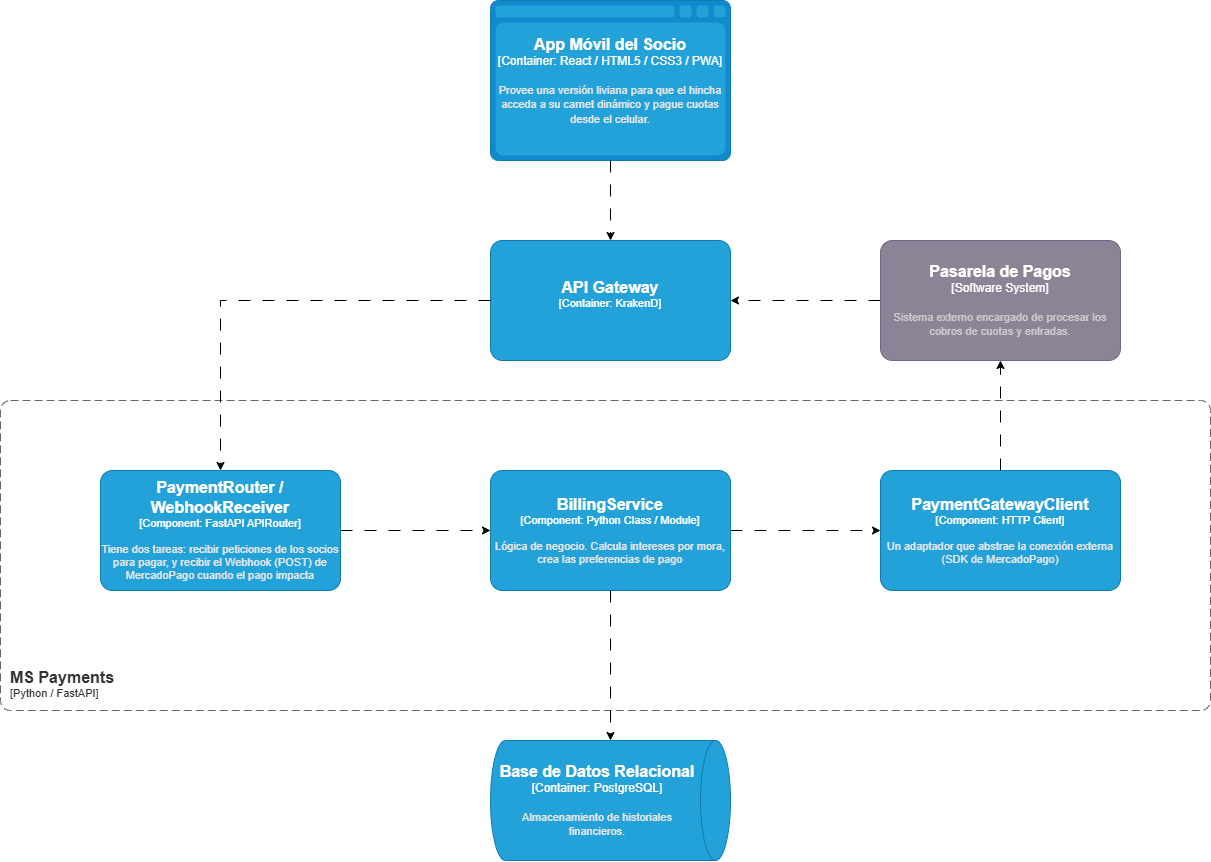

The diagram above was exported from draw.io. Its source (the exported page's mxGraphModel, read from the mxfile embedded in the PNG):
<mxGraphModel dx="633" dy="894" grid="1" gridSize="10" guides="1" tooltips="1" connect="1" arrows="1" fold="1" page="1" pageScale="1" pageWidth="827" pageHeight="1169" math="0" shadow="0">
  <root>
    <mxCell id="0" />
    <mxCell id="1" parent="0" />
    <object placeholders="1" c4Name="App Móvil del Socio" c4Type="Container" c4Technology="React / HTML5 / CSS3 / PWA" c4Description="Provee una versión liviana para que el hincha acceda a su carnet dinámico y pague cuotas desde el celular." label="&lt;font style=&quot;font-size: 16px&quot;&gt;&lt;b&gt;%c4Name%&lt;/b&gt;&lt;/font&gt;&lt;div&gt;[%c4Type%:&amp;nbsp;%c4Technology%]&lt;/div&gt;&lt;br&gt;&lt;div&gt;&lt;font style=&quot;font-size: 11px&quot;&gt;&lt;font color=&quot;#E6E6E6&quot;&gt;%c4Description%&lt;/font&gt;&lt;/div&gt;" id="XwJ5_whROYi7Qnp19-HV-69">
      <mxCell parent="1" style="shape=mxgraph.c4.webBrowserContainer2;whiteSpace=wrap;html=1;boundedLbl=1;rounded=0;labelBackgroundColor=none;strokeColor=#118ACD;fillColor=#23A2D9;strokeColor=#118ACD;strokeColor2=#0E7DAD;fontSize=12;fontColor=#ffffff;align=center;metaEdit=1;points=[[0.5,0,0],[1,0.25,0],[1,0.5,0],[1,0.75,0],[0.5,1,0],[0,0.75,0],[0,0.5,0],[0,0.25,0]];resizable=0;" vertex="1">
        <mxGeometry height="160" width="240" x="2080" y="910" as="geometry" />
      </mxCell>
    </object>
    <object placeholders="1" c4Name="MS Payments" c4Type="ContainerScopeBoundary" c4Application="Python / FastAPI" label="&lt;font style=&quot;font-size: 16px&quot;&gt;&lt;b&gt;&lt;div style=&quot;text-align: left&quot;&gt;%c4Name%&lt;/div&gt;&lt;/b&gt;&lt;/font&gt;&lt;div style=&quot;text-align: left&quot;&gt;[%c4Application%]&lt;/div&gt;" id="XwJ5_whROYi7Qnp19-HV-70">
      <mxCell parent="1" style="rounded=1;fontSize=11;whiteSpace=wrap;html=1;dashed=1;arcSize=20;fillColor=none;strokeColor=#666666;fontColor=#333333;labelBackgroundColor=none;align=left;verticalAlign=bottom;labelBorderColor=none;spacingTop=0;spacing=10;dashPattern=8 4;metaEdit=1;rotatable=0;perimeter=rectanglePerimeter;noLabel=0;labelPadding=0;allowArrows=0;connectable=0;expand=0;recursiveResize=0;editable=1;pointerEvents=0;absoluteArcSize=1;points=[[0.25,0,0],[0.5,0,0],[0.75,0,0],[1,0.25,0],[1,0.5,0],[1,0.75,0],[0.75,1,0],[0.5,1,0],[0.25,1,0],[0,0.75,0],[0,0.5,0],[0,0.25,0]];" vertex="1">
        <mxGeometry height="310" width="1210" x="1590" y="1310" as="geometry" />
      </mxCell>
    </object>
    <mxCell id="XwJ5_whROYi7Qnp19-HV-71" edge="1" parent="1" source="XwJ5_whROYi7Qnp19-HV-73" style="edgeStyle=orthogonalEdgeStyle;rounded=0;orthogonalLoop=1;jettySize=auto;html=1;dashed=1;dashPattern=12 12;" target="XwJ5_whROYi7Qnp19-HV-76">
      <mxGeometry relative="1" as="geometry" />
    </mxCell>
    <object placeholders="1" c4Name="PaymentRouter / WebhookReceiver" c4Type="Component" c4Technology="FastAPI APIRouter" c4Description="Tiene dos tareas: recibir peticiones de los socios para pagar, y recibir el Webhook (POST) de MercadoPago cuando el pago impacta" label="&lt;font style=&quot;font-size: 16px&quot;&gt;&lt;b&gt;%c4Name%&lt;/b&gt;&lt;/font&gt;&lt;div&gt;[%c4Type%: %c4Technology%]&lt;/div&gt;&lt;br&gt;&lt;div&gt;&lt;font style=&quot;font-size: 11px&quot;&gt;&lt;font color=&quot;#E6E6E6&quot;&gt;%c4Description%&lt;/font&gt;&lt;/div&gt;" id="XwJ5_whROYi7Qnp19-HV-73">
      <mxCell parent="1" style="rounded=1;whiteSpace=wrap;html=1;fontSize=11;labelBackgroundColor=none;fillColor=#23A2D9;fontColor=#ffffff;align=center;arcSize=10;strokeColor=#0E7DAD;metaEdit=1;resizable=0;points=[[0.25,0,0],[0.5,0,0],[0.75,0,0],[1,0.25,0],[1,0.5,0],[1,0.75,0],[0.75,1,0],[0.5,1,0],[0.25,1,0],[0,0.75,0],[0,0.5,0],[0,0.25,0]];" vertex="1">
        <mxGeometry height="120" width="240" x="1690" y="1380" as="geometry" />
      </mxCell>
    </object>
    <mxCell id="XwJ5_whROYi7Qnp19-HV-74" edge="1" parent="1" source="XwJ5_whROYi7Qnp19-HV-76" style="edgeStyle=orthogonalEdgeStyle;rounded=0;orthogonalLoop=1;jettySize=auto;html=1;dashed=1;dashPattern=12 12;" target="XwJ5_whROYi7Qnp19-HV-79">
      <mxGeometry relative="1" as="geometry" />
    </mxCell>
    <object placeholders="1" c4Name="BillingService" c4Type="Component" c4Technology="Python Class / Module" c4Description="Lógica de negocio. Calcula intereses por mora, crea las preferencias de pago" label="&lt;font style=&quot;font-size: 16px&quot;&gt;&lt;b&gt;%c4Name%&lt;/b&gt;&lt;/font&gt;&lt;div&gt;[%c4Type%: %c4Technology%]&lt;/div&gt;&lt;br&gt;&lt;div&gt;&lt;font style=&quot;font-size: 11px&quot;&gt;&lt;font color=&quot;#E6E6E6&quot;&gt;%c4Description%&lt;/font&gt;&lt;/div&gt;" id="XwJ5_whROYi7Qnp19-HV-76">
      <mxCell parent="1" style="rounded=1;whiteSpace=wrap;html=1;fontSize=11;labelBackgroundColor=none;fillColor=#23A2D9;fontColor=#ffffff;align=center;arcSize=10;strokeColor=#0E7DAD;metaEdit=1;resizable=0;points=[[0.25,0,0],[0.5,0,0],[0.75,0,0],[1,0.25,0],[1,0.5,0],[1,0.75,0],[0.75,1,0],[0.5,1,0],[0.25,1,0],[0,0.75,0],[0,0.5,0],[0,0.25,0]];" vertex="1">
        <mxGeometry height="120" width="240" x="2080" y="1380" as="geometry" />
      </mxCell>
    </object>
    <object placeholders="1" c4Name="PaymentGatewayClient" c4Type="Component" c4Technology="HTTP Client" c4Description="Un adaptador que abstrae la conexión externa (SDK de MercadoPago)" label="&lt;font style=&quot;font-size: 16px&quot;&gt;&lt;b&gt;%c4Name%&lt;/b&gt;&lt;/font&gt;&lt;div&gt;[%c4Type%: %c4Technology%]&lt;/div&gt;&lt;br&gt;&lt;div&gt;&lt;font style=&quot;font-size: 11px&quot;&gt;&lt;font color=&quot;#E6E6E6&quot;&gt;%c4Description%&lt;/font&gt;&lt;/div&gt;" id="XwJ5_whROYi7Qnp19-HV-79">
      <mxCell parent="1" style="rounded=1;whiteSpace=wrap;html=1;fontSize=11;labelBackgroundColor=none;fillColor=#23A2D9;fontColor=#ffffff;align=center;arcSize=10;strokeColor=#0E7DAD;metaEdit=1;resizable=0;points=[[0.25,0,0],[0.5,0,0],[0.75,0,0],[1,0.25,0],[1,0.5,0],[1,0.75,0],[0.75,1,0],[0.5,1,0],[0.25,1,0],[0,0.75,0],[0,0.5,0],[0,0.25,0]];" vertex="1">
        <mxGeometry height="120" width="240" x="2470" y="1380" as="geometry" />
      </mxCell>
    </object>
    <object placeholders="1" c4Name="API Gateway" c4Type="Container" c4Technology="KrakenD" c4Description="" label="&lt;font style=&quot;font-size: 16px&quot;&gt;&lt;b&gt;%c4Name%&lt;/b&gt;&lt;/font&gt;&lt;div&gt;[%c4Type%: %c4Technology%]&lt;/div&gt;&lt;br&gt;&lt;div&gt;&lt;font style=&quot;font-size: 11px&quot;&gt;&lt;font color=&quot;#E6E6E6&quot;&gt;%c4Description%&lt;/font&gt;&lt;/div&gt;" id="XwJ5_whROYi7Qnp19-HV-80">
      <mxCell parent="1" style="rounded=1;whiteSpace=wrap;html=1;fontSize=11;labelBackgroundColor=none;fillColor=#23A2D9;fontColor=#ffffff;align=center;arcSize=10;strokeColor=#0E7DAD;metaEdit=1;resizable=0;points=[[0.25,0,0],[0.5,0,0],[0.75,0,0],[1,0.25,0],[1,0.5,0],[1,0.75,0],[0.75,1,0],[0.5,1,0],[0.25,1,0],[0,0.75,0],[0,0.5,0],[0,0.25,0]];" vertex="1">
        <mxGeometry height="120" width="240" x="2080" y="1150" as="geometry" />
      </mxCell>
    </object>
    <mxCell id="XwJ5_whROYi7Qnp19-HV-81" edge="1" parent="1" source="XwJ5_whROYi7Qnp19-HV-80" style="edgeStyle=orthogonalEdgeStyle;rounded=0;orthogonalLoop=1;jettySize=auto;html=1;entryX=0.5;entryY=0;entryDx=0;entryDy=0;entryPerimeter=0;dashed=1;dashPattern=12 12;" target="XwJ5_whROYi7Qnp19-HV-73">
      <mxGeometry relative="1" as="geometry" />
    </mxCell>
    <mxCell id="XwJ5_whROYi7Qnp19-HV-84" edge="1" parent="1" source="XwJ5_whROYi7Qnp19-HV-88" style="edgeStyle=orthogonalEdgeStyle;rounded=0;orthogonalLoop=1;jettySize=auto;html=1;exitX=0;exitY=0.5;exitDx=0;exitDy=0;exitPerimeter=0;entryX=1;entryY=0.5;entryDx=0;entryDy=0;entryPerimeter=0;dashed=1;dashPattern=12 12;" target="XwJ5_whROYi7Qnp19-HV-80">
      <mxGeometry relative="1" as="geometry">
        <Array as="points">
          <mxPoint x="2410" y="1210" />
          <mxPoint x="2410" y="1210" />
        </Array>
        <mxPoint x="1994" y="910.0000000000002" as="sourcePoint" />
      </mxGeometry>
    </mxCell>
    <mxCell id="XwJ5_whROYi7Qnp19-HV-85" edge="1" parent="1" source="XwJ5_whROYi7Qnp19-HV-69" style="edgeStyle=orthogonalEdgeStyle;rounded=0;orthogonalLoop=1;jettySize=auto;html=1;entryX=0.5;entryY=0;entryDx=0;entryDy=0;entryPerimeter=0;dashed=1;dashPattern=12 12;" target="XwJ5_whROYi7Qnp19-HV-80">
      <mxGeometry relative="1" as="geometry" />
    </mxCell>
    <mxCell id="XwJ5_whROYi7Qnp19-HV-87" edge="1" parent="1" source="XwJ5_whROYi7Qnp19-HV-76" style="edgeStyle=orthogonalEdgeStyle;rounded=0;orthogonalLoop=1;jettySize=auto;html=1;dashed=1;dashPattern=12 12;exitX=0.5;exitY=1;exitDx=0;exitDy=0;exitPerimeter=0;" target="XwJ5_whROYi7Qnp19-HV-90">
      <mxGeometry relative="1" as="geometry">
        <mxPoint x="2190" y="1440" as="sourcePoint" />
        <mxPoint x="2860" y="1440" as="targetPoint" />
      </mxGeometry>
    </mxCell>
    <object placeholders="1" c4Name="Pasarela de Pagos" c4Type="Software System" c4Description="Sistema externo encargado de procesar los cobros de cuotas y entradas." label="&lt;font style=&quot;font-size: 16px&quot;&gt;&lt;b&gt;%c4Name%&lt;/b&gt;&lt;/font&gt;&lt;div&gt;[%c4Type%]&lt;/div&gt;&lt;br&gt;&lt;div&gt;&lt;font style=&quot;font-size: 11px&quot;&gt;&lt;font color=&quot;#cccccc&quot;&gt;%c4Description%&lt;/font&gt;&lt;/div&gt;" id="XwJ5_whROYi7Qnp19-HV-88">
      <mxCell parent="1" style="rounded=1;whiteSpace=wrap;html=1;labelBackgroundColor=none;fillColor=#8C8496;fontColor=#ffffff;align=center;arcSize=10;strokeColor=#736782;metaEdit=1;resizable=0;points=[[0.25,0,0],[0.5,0,0],[0.75,0,0],[1,0.25,0],[1,0.5,0],[1,0.75,0],[0.75,1,0],[0.5,1,0],[0.25,1,0],[0,0.75,0],[0,0.5,0],[0,0.25,0]];" vertex="1">
        <mxGeometry height="120" width="240" x="2470" y="1150" as="geometry" />
      </mxCell>
    </object>
    <mxCell id="XwJ5_whROYi7Qnp19-HV-89" edge="1" parent="1" source="XwJ5_whROYi7Qnp19-HV-79" style="edgeStyle=orthogonalEdgeStyle;rounded=0;orthogonalLoop=1;jettySize=auto;html=1;entryX=0.5;entryY=1;entryDx=0;entryDy=0;entryPerimeter=0;dashed=1;dashPattern=12 12;" target="XwJ5_whROYi7Qnp19-HV-88">
      <mxGeometry relative="1" as="geometry" />
    </mxCell>
    <object placeholders="1" c4Name="Base de Datos Relacional" c4Type="Container" c4Technology="PostgreSQL" c4Description="Almacenamiento de historiales financieros." label="&lt;font style=&quot;font-size: 16px&quot;&gt;&lt;b&gt;%c4Name%&lt;/b&gt;&lt;/font&gt;&lt;div&gt;[%c4Type%:&amp;nbsp;%c4Technology%]&lt;/div&gt;&lt;br&gt;&lt;div&gt;&lt;font style=&quot;font-size: 11px&quot;&gt;&lt;font color=&quot;#E6E6E6&quot;&gt;%c4Description%&lt;/font&gt;&lt;/div&gt;" id="XwJ5_whROYi7Qnp19-HV-90">
      <mxCell parent="1" style="shape=cylinder3;size=15;direction=south;whiteSpace=wrap;html=1;boundedLbl=1;rounded=0;labelBackgroundColor=none;fillColor=#23A2D9;fontSize=12;fontColor=#ffffff;align=center;strokeColor=#0E7DAD;metaEdit=1;points=[[0.5,0,0],[1,0.25,0],[1,0.5,0],[1,0.75,0],[0.5,1,0],[0,0.75,0],[0,0.5,0],[0,0.25,0]];resizable=0;" vertex="1">
        <mxGeometry height="120" width="240" x="2080" y="1650" as="geometry" />
      </mxCell>
    </object>
  </root>
</mxGraphModel>